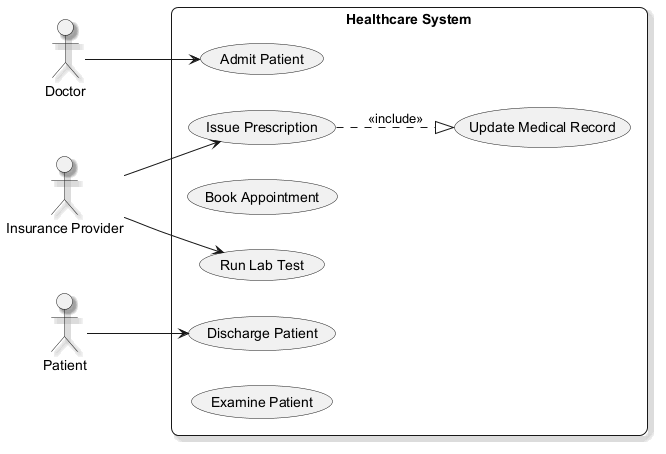

The diagram above was rendered by PlantUML. Its source (embedded in the PNG):
@startuml
skinparam backgroundColor #FFFFFF
skinparam roundCorner 15
skinparam shadowing true
left to right direction
actor "Doctor" as Doctor
actor "Insurance Provider" as InsuranceProvider
actor "Patient" as Patient
rectangle "Healthcare System" {
  usecase "Issue Prescription" as UC_IssuePrescription
  usecase "Discharge Patient" as UC_DischargePatient
  usecase "Book Appointment" as UC_BookAppointment
  usecase "Admit Patient" as UC_AdmitPatient
  usecase "Run Lab Test" as UC_RunLabTest
  usecase "Update Medical Record" as UC_UpdateMedicalRecord
  usecase "Examine Patient" as UC_ExaminePatient
}
Doctor --> UC_AdmitPatient
InsuranceProvider --> UC_IssuePrescription
InsuranceProvider --> UC_RunLabTest
Patient --> UC_DischargePatient
UC_IssuePrescription ..|> UC_UpdateMedicalRecord : <<include>>
@enduml